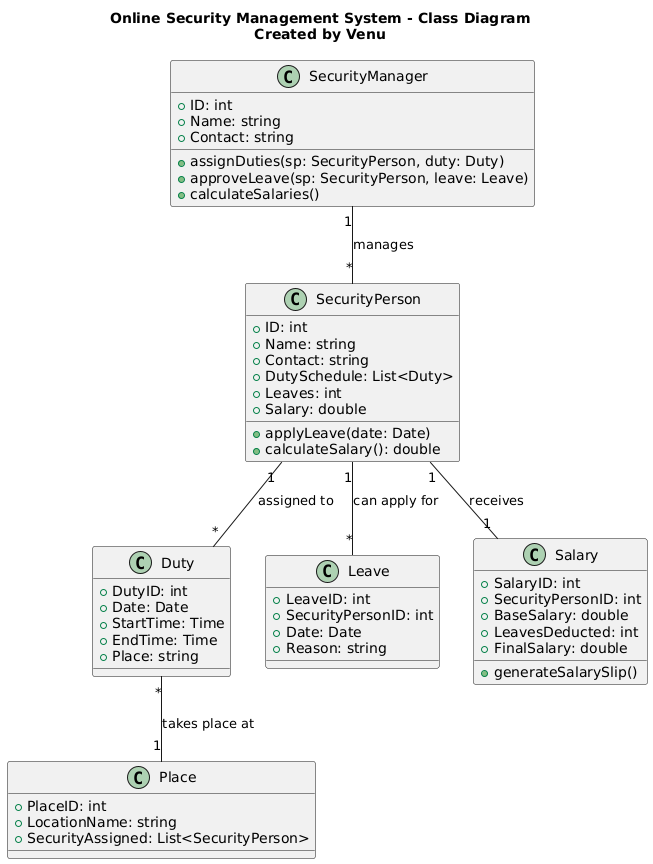

The diagram above was rendered by PlantUML. Its source (embedded in the PNG):
@startuml
title Online Security Management System - Class Diagram\nCreated by Venu

class SecurityPerson {
  +ID: int
  +Name: string
  +Contact: string
  +DutySchedule: List<Duty>
  +Leaves: int
  +Salary: double
  +applyLeave(date: Date)
  +calculateSalary(): double
}

class Duty {
  +DutyID: int
  +Date: Date
  +StartTime: Time
  +EndTime: Time
  +Place: string
}

class Place {
  +PlaceID: int
  +LocationName: string
  +SecurityAssigned: List<SecurityPerson>
}

class Leave {
  +LeaveID: int
  +SecurityPersonID: int
  +Date: Date
  +Reason: string
}

class Salary {
  +SalaryID: int
  +SecurityPersonID: int
  +BaseSalary: double
  +LeavesDeducted: int
  +FinalSalary: double
  +generateSalarySlip()
}

class SecurityManager {
  +ID: int
  +Name: string
  +Contact: string
  +assignDuties(sp: SecurityPerson, duty: Duty)
  +approveLeave(sp: SecurityPerson, leave: Leave)
  +calculateSalaries()
}

SecurityPerson "1" -- "*" Duty : "assigned to"
Duty "*" -- "1" Place : "takes place at"
SecurityPerson "1" -- "*" Leave : "can apply for"
SecurityPerson "1" -- "1" Salary : "receives"
SecurityManager "1" -- "*" SecurityPerson : "manages"
@enduml